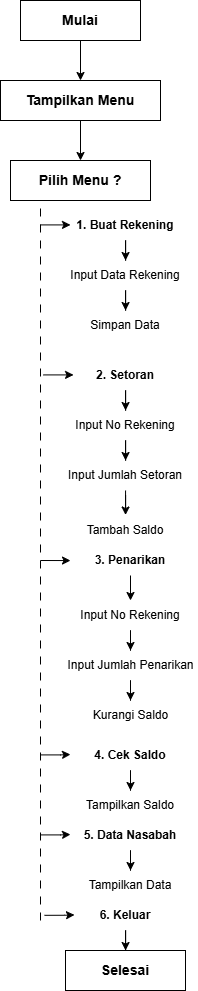

The diagram above was exported from draw.io. Its source (the exported page's mxGraphModel, read from the mxfile embedded in the PNG):
<mxGraphModel dx="1212" dy="661" grid="1" gridSize="10" guides="1" tooltips="1" connect="1" arrows="1" fold="1" page="1" pageScale="1" pageWidth="827" pageHeight="1169" math="0" shadow="0">
  <root>
    <mxCell id="0" />
    <mxCell id="1" parent="0" />
    <mxCell id="moZqQofbtyafTz8Wt22n-4" edge="1" parent="1" source="moZqQofbtyafTz8Wt22n-2" style="edgeStyle=orthogonalEdgeStyle;rounded=0;orthogonalLoop=1;jettySize=auto;html=1;" target="moZqQofbtyafTz8Wt22n-3" value="">
      <mxGeometry relative="1" as="geometry" />
    </mxCell>
    <mxCell id="moZqQofbtyafTz8Wt22n-2" parent="1" style="rounded=0;whiteSpace=wrap;html=1;" value="&lt;b&gt;&lt;font style=&quot;font-size: 14px;&quot;&gt;Mulai&lt;/font&gt;&lt;/b&gt;" vertex="1">
      <mxGeometry height="40" width="120" x="360" y="40" as="geometry" />
    </mxCell>
    <mxCell id="moZqQofbtyafTz8Wt22n-6" edge="1" parent="1" source="moZqQofbtyafTz8Wt22n-3" style="edgeStyle=orthogonalEdgeStyle;rounded=0;orthogonalLoop=1;jettySize=auto;html=1;" target="moZqQofbtyafTz8Wt22n-5" value="">
      <mxGeometry relative="1" as="geometry" />
    </mxCell>
    <mxCell id="moZqQofbtyafTz8Wt22n-3" parent="1" style="rounded=0;whiteSpace=wrap;html=1;" value="&lt;b&gt;&lt;font style=&quot;font-size: 14px;&quot;&gt;Tampilkan Menu&lt;/font&gt;&lt;/b&gt;" vertex="1">
      <mxGeometry height="40" width="160" x="340" y="120" as="geometry" />
    </mxCell>
    <mxCell id="moZqQofbtyafTz8Wt22n-5" parent="1" style="rounded=0;whiteSpace=wrap;html=1;" value="&lt;b&gt;&lt;font style=&quot;font-size: 14px;&quot;&gt;Pilih Menu ?&lt;/font&gt;&lt;/b&gt;" vertex="1">
      <mxGeometry height="40" width="140" x="350" y="200" as="geometry" />
    </mxCell>
    <mxCell id="moZqQofbtyafTz8Wt22n-14" edge="1" parent="1" style="endArrow=none;html=1;rounded=0;dashed=1;dashPattern=8 8;" value="">
      <mxGeometry relative="1" as="geometry">
        <mxPoint x="380" y="960" as="sourcePoint" />
        <mxPoint x="380" y="240" as="targetPoint" />
      </mxGeometry>
    </mxCell>
    <mxCell id="moZqQofbtyafTz8Wt22n-18" edge="1" parent="1" style="edgeStyle=orthogonalEdgeStyle;rounded=0;orthogonalLoop=1;jettySize=auto;html=1;" value="">
      <mxGeometry relative="1" as="geometry">
        <mxPoint x="380" y="264.41" as="sourcePoint" />
        <mxPoint x="410" y="264.41" as="targetPoint" />
      </mxGeometry>
    </mxCell>
    <mxCell id="moZqQofbtyafTz8Wt22n-25" edge="1" parent="1" source="moZqQofbtyafTz8Wt22n-22" style="edgeStyle=orthogonalEdgeStyle;rounded=0;orthogonalLoop=1;jettySize=auto;html=1;" target="moZqQofbtyafTz8Wt22n-24" value="">
      <mxGeometry relative="1" as="geometry" />
    </mxCell>
    <mxCell id="moZqQofbtyafTz8Wt22n-22" parent="1" style="text;html=1;whiteSpace=wrap;strokeColor=none;fillColor=none;align=center;verticalAlign=middle;rounded=0;" value="&lt;b&gt;1. Buat Rekening&lt;/b&gt;" vertex="1">
      <mxGeometry height="30" width="130" x="400" y="250" as="geometry" />
    </mxCell>
    <mxCell id="moZqQofbtyafTz8Wt22n-27" edge="1" parent="1" source="moZqQofbtyafTz8Wt22n-24" style="edgeStyle=orthogonalEdgeStyle;rounded=0;orthogonalLoop=1;jettySize=auto;html=1;" target="moZqQofbtyafTz8Wt22n-26" value="">
      <mxGeometry relative="1" as="geometry" />
    </mxCell>
    <mxCell id="moZqQofbtyafTz8Wt22n-24" parent="1" style="text;html=1;whiteSpace=wrap;strokeColor=none;fillColor=none;align=center;verticalAlign=middle;rounded=0;" value="Input Data Rekening" vertex="1">
      <mxGeometry height="30" width="130" x="400" y="300" as="geometry" />
    </mxCell>
    <mxCell id="moZqQofbtyafTz8Wt22n-26" parent="1" style="text;html=1;whiteSpace=wrap;strokeColor=none;fillColor=none;align=center;verticalAlign=middle;rounded=0;" value="Simpan Data" vertex="1">
      <mxGeometry height="30" width="130" x="400" y="350" as="geometry" />
    </mxCell>
    <mxCell id="moZqQofbtyafTz8Wt22n-39" edge="1" parent="1" source="moZqQofbtyafTz8Wt22n-32" style="edgeStyle=orthogonalEdgeStyle;rounded=0;orthogonalLoop=1;jettySize=auto;html=1;" target="moZqQofbtyafTz8Wt22n-38" value="">
      <mxGeometry relative="1" as="geometry" />
    </mxCell>
    <mxCell id="moZqQofbtyafTz8Wt22n-32" parent="1" style="text;html=1;whiteSpace=wrap;strokeColor=none;fillColor=none;align=center;verticalAlign=middle;rounded=0;" value="&lt;b&gt;2. Setoran&lt;/b&gt;" vertex="1">
      <mxGeometry height="30" width="130" x="400" y="400" as="geometry" />
    </mxCell>
    <mxCell id="moZqQofbtyafTz8Wt22n-33" edge="1" parent="1" style="edgeStyle=orthogonalEdgeStyle;rounded=0;orthogonalLoop=1;jettySize=auto;html=1;" value="">
      <mxGeometry relative="1" as="geometry">
        <Array as="points">
          <mxPoint x="413" y="414.41" />
          <mxPoint x="413" y="414.41" />
        </Array>
        <mxPoint x="383" y="414.41" as="sourcePoint" />
        <mxPoint x="413" y="414.41" as="targetPoint" />
      </mxGeometry>
    </mxCell>
    <mxCell id="moZqQofbtyafTz8Wt22n-41" edge="1" parent="1" source="moZqQofbtyafTz8Wt22n-38" style="edgeStyle=orthogonalEdgeStyle;rounded=0;orthogonalLoop=1;jettySize=auto;html=1;" target="moZqQofbtyafTz8Wt22n-40" value="">
      <mxGeometry relative="1" as="geometry" />
    </mxCell>
    <mxCell id="moZqQofbtyafTz8Wt22n-38" parent="1" style="text;html=1;whiteSpace=wrap;strokeColor=none;fillColor=none;align=center;verticalAlign=middle;rounded=0;" value="Input No Rekening" vertex="1">
      <mxGeometry height="30" width="130" x="400" y="450" as="geometry" />
    </mxCell>
    <mxCell id="moZqQofbtyafTz8Wt22n-43" edge="1" parent="1" source="moZqQofbtyafTz8Wt22n-40" style="edgeStyle=orthogonalEdgeStyle;rounded=0;orthogonalLoop=1;jettySize=auto;html=1;" target="moZqQofbtyafTz8Wt22n-42" value="">
      <mxGeometry relative="1" as="geometry" />
    </mxCell>
    <mxCell id="moZqQofbtyafTz8Wt22n-40" parent="1" style="text;html=1;whiteSpace=wrap;strokeColor=none;fillColor=none;align=center;verticalAlign=middle;rounded=0;" value="Input Jumlah Setoran" vertex="1">
      <mxGeometry height="30" width="130" x="400" y="500" as="geometry" />
    </mxCell>
    <mxCell id="moZqQofbtyafTz8Wt22n-42" parent="1" style="text;html=1;whiteSpace=wrap;strokeColor=none;fillColor=none;align=center;verticalAlign=middle;rounded=0;" value="Tambah Saldo" vertex="1">
      <mxGeometry height="30" width="130" x="400" y="554.5" as="geometry" />
    </mxCell>
    <mxCell id="moZqQofbtyafTz8Wt22n-49" edge="1" parent="1" source="moZqQofbtyafTz8Wt22n-46" style="edgeStyle=orthogonalEdgeStyle;rounded=0;orthogonalLoop=1;jettySize=auto;html=1;" target="moZqQofbtyafTz8Wt22n-48" value="">
      <mxGeometry relative="1" as="geometry" />
    </mxCell>
    <mxCell id="moZqQofbtyafTz8Wt22n-46" parent="1" style="text;html=1;whiteSpace=wrap;strokeColor=none;fillColor=none;align=center;verticalAlign=middle;rounded=0;" value="&lt;b&gt;3. Penarikan&lt;/b&gt;" vertex="1">
      <mxGeometry height="30" width="80" x="430" y="585" as="geometry" />
    </mxCell>
    <mxCell id="moZqQofbtyafTz8Wt22n-47" edge="1" parent="1" style="edgeStyle=orthogonalEdgeStyle;rounded=0;orthogonalLoop=1;jettySize=auto;html=1;" value="">
      <mxGeometry relative="1" as="geometry">
        <Array as="points">
          <mxPoint x="410" y="600" />
          <mxPoint x="410" y="600" />
        </Array>
        <mxPoint x="380" y="600" as="sourcePoint" />
        <mxPoint x="410" y="600" as="targetPoint" />
      </mxGeometry>
    </mxCell>
    <mxCell id="moZqQofbtyafTz8Wt22n-51" edge="1" parent="1" source="moZqQofbtyafTz8Wt22n-48" style="edgeStyle=orthogonalEdgeStyle;rounded=0;orthogonalLoop=1;jettySize=auto;html=1;" target="moZqQofbtyafTz8Wt22n-50" value="">
      <mxGeometry relative="1" as="geometry" />
    </mxCell>
    <mxCell id="moZqQofbtyafTz8Wt22n-48" parent="1" style="text;html=1;whiteSpace=wrap;strokeColor=none;fillColor=none;align=center;verticalAlign=middle;rounded=0;" value="Input No Rekening" vertex="1">
      <mxGeometry height="30" width="110" x="415" y="640" as="geometry" />
    </mxCell>
    <mxCell id="moZqQofbtyafTz8Wt22n-54" edge="1" parent="1" source="moZqQofbtyafTz8Wt22n-50" style="edgeStyle=orthogonalEdgeStyle;rounded=0;orthogonalLoop=1;jettySize=auto;html=1;" target="moZqQofbtyafTz8Wt22n-53" value="">
      <mxGeometry relative="1" as="geometry" />
    </mxCell>
    <mxCell id="moZqQofbtyafTz8Wt22n-50" parent="1" style="text;html=1;whiteSpace=wrap;strokeColor=none;fillColor=none;align=center;verticalAlign=middle;rounded=0;" value="Input Jumlah Penarikan" vertex="1">
      <mxGeometry height="30" width="135" x="402.5" y="690" as="geometry" />
    </mxCell>
    <mxCell id="moZqQofbtyafTz8Wt22n-53" parent="1" style="text;html=1;whiteSpace=wrap;strokeColor=none;fillColor=none;align=center;verticalAlign=middle;rounded=0;" value="Kurangi Saldo" vertex="1">
      <mxGeometry height="30" width="135" x="402.5" y="740" as="geometry" />
    </mxCell>
    <mxCell id="moZqQofbtyafTz8Wt22n-60" edge="1" parent="1" source="moZqQofbtyafTz8Wt22n-57" style="edgeStyle=orthogonalEdgeStyle;rounded=0;orthogonalLoop=1;jettySize=auto;html=1;" target="moZqQofbtyafTz8Wt22n-59" value="">
      <mxGeometry relative="1" as="geometry" />
    </mxCell>
    <mxCell id="moZqQofbtyafTz8Wt22n-57" parent="1" style="text;html=1;whiteSpace=wrap;strokeColor=none;fillColor=none;align=center;verticalAlign=middle;rounded=0;" value="&lt;b&gt;4. Cek Saldo&lt;/b&gt;" vertex="1">
      <mxGeometry height="30" width="80" x="430" y="780" as="geometry" />
    </mxCell>
    <mxCell id="moZqQofbtyafTz8Wt22n-58" edge="1" parent="1" style="edgeStyle=orthogonalEdgeStyle;rounded=0;orthogonalLoop=1;jettySize=auto;html=1;" value="">
      <mxGeometry relative="1" as="geometry">
        <Array as="points">
          <mxPoint x="400" y="794.41" />
          <mxPoint x="430" y="794.41" />
        </Array>
        <mxPoint x="380" y="794.41" as="sourcePoint" />
        <mxPoint x="410" y="794" as="targetPoint" />
      </mxGeometry>
    </mxCell>
    <mxCell id="moZqQofbtyafTz8Wt22n-59" parent="1" style="text;html=1;whiteSpace=wrap;strokeColor=none;fillColor=none;align=center;verticalAlign=middle;rounded=0;" value="Tampilkan Saldo" vertex="1">
      <mxGeometry height="30" width="100" x="420" y="830" as="geometry" />
    </mxCell>
    <mxCell id="moZqQofbtyafTz8Wt22n-66" edge="1" parent="1" source="moZqQofbtyafTz8Wt22n-61" style="edgeStyle=orthogonalEdgeStyle;rounded=0;orthogonalLoop=1;jettySize=auto;html=1;" target="moZqQofbtyafTz8Wt22n-65" value="">
      <mxGeometry relative="1" as="geometry" />
    </mxCell>
    <mxCell id="moZqQofbtyafTz8Wt22n-61" parent="1" style="text;html=1;whiteSpace=wrap;strokeColor=none;fillColor=none;align=center;verticalAlign=middle;rounded=0;" value="&lt;b&gt;5. Data Nasabah&lt;/b&gt;" vertex="1">
      <mxGeometry height="30" width="100" x="420" y="860" as="geometry" />
    </mxCell>
    <mxCell id="moZqQofbtyafTz8Wt22n-62" edge="1" parent="1" style="edgeStyle=orthogonalEdgeStyle;rounded=0;orthogonalLoop=1;jettySize=auto;html=1;" value="">
      <mxGeometry relative="1" as="geometry">
        <Array as="points">
          <mxPoint x="400" y="874.41" />
          <mxPoint x="430" y="874.41" />
        </Array>
        <mxPoint x="380" y="874.41" as="sourcePoint" />
        <mxPoint x="410" y="874" as="targetPoint" />
      </mxGeometry>
    </mxCell>
    <mxCell id="moZqQofbtyafTz8Wt22n-65" parent="1" style="text;html=1;whiteSpace=wrap;strokeColor=none;fillColor=none;align=center;verticalAlign=middle;rounded=0;" value="Tampilkan Data" vertex="1">
      <mxGeometry height="30" width="100" x="420" y="910" as="geometry" />
    </mxCell>
    <mxCell id="moZqQofbtyafTz8Wt22n-68" edge="1" parent="1" style="edgeStyle=orthogonalEdgeStyle;rounded=0;orthogonalLoop=1;jettySize=auto;html=1;" value="">
      <mxGeometry relative="1" as="geometry">
        <Array as="points">
          <mxPoint x="404" y="954.8199999999999" />
          <mxPoint x="434" y="954.8199999999999" />
        </Array>
        <mxPoint x="384" y="954.8199999999999" as="sourcePoint" />
        <mxPoint x="414" y="954.41" as="targetPoint" />
      </mxGeometry>
    </mxCell>
    <mxCell id="moZqQofbtyafTz8Wt22n-75" edge="1" parent="1" source="moZqQofbtyafTz8Wt22n-69" style="edgeStyle=orthogonalEdgeStyle;rounded=0;orthogonalLoop=1;jettySize=auto;html=1;" target="moZqQofbtyafTz8Wt22n-74" value="">
      <mxGeometry relative="1" as="geometry" />
    </mxCell>
    <mxCell id="moZqQofbtyafTz8Wt22n-69" parent="1" style="text;html=1;whiteSpace=wrap;strokeColor=none;fillColor=none;align=center;verticalAlign=middle;rounded=0;" value="&lt;b&gt;6. Keluar&lt;/b&gt;" vertex="1">
      <mxGeometry height="30" width="100" x="415" y="940" as="geometry" />
    </mxCell>
    <mxCell id="moZqQofbtyafTz8Wt22n-74" parent="1" style="whiteSpace=wrap;html=1;" value="&lt;b&gt;&lt;font style=&quot;font-size: 14px;&quot;&gt;Selesai&lt;/font&gt;&lt;/b&gt;" vertex="1">
      <mxGeometry height="40" width="120" x="405" y="990" as="geometry" />
    </mxCell>
  </root>
</mxGraphModel>